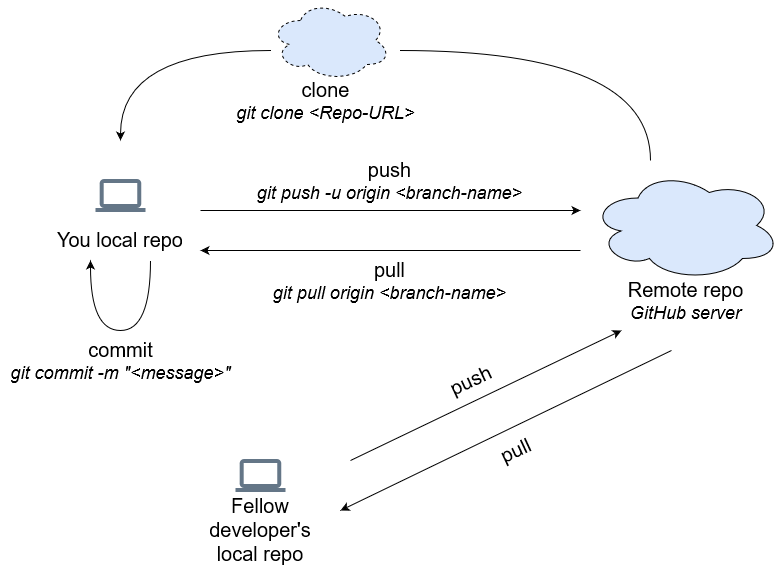

The diagram above was exported from draw.io. Its source (the exported page's mxGraphModel, read from the mxfile embedded in the PNG):
<mxGraphModel dx="1027" dy="555" grid="1" gridSize="10" guides="1" tooltips="1" connect="1" arrows="1" fold="1" page="1" pageScale="1" pageWidth="850" pageHeight="1100" math="0" shadow="0">
  <root>
    <mxCell id="0" />
    <mxCell id="1" parent="0" />
    <mxCell id="Xz4iD14PKn7Co7XorWvo-1" value="" style="ellipse;shape=cloud;whiteSpace=wrap;html=1;fillColor=#dae8fc;strokeColor=#000000;" vertex="1" parent="1">
      <mxGeometry x="590" y="200" width="190" height="110" as="geometry" />
    </mxCell>
    <mxCell id="Xz4iD14PKn7Co7XorWvo-9" value="" style="endArrow=classic;html=1;" edge="1" parent="1">
      <mxGeometry width="50" height="50" relative="1" as="geometry">
        <mxPoint x="200" y="240" as="sourcePoint" />
        <mxPoint x="580" y="240" as="targetPoint" />
      </mxGeometry>
    </mxCell>
    <mxCell id="Xz4iD14PKn7Co7XorWvo-11" value="&lt;div&gt;&lt;font style=&quot;font-size: 20px&quot;&gt;push&lt;/font&gt;&lt;/div&gt;&lt;div style=&quot;font-size: 18px&quot;&gt;&lt;font style=&quot;font-size: 18px&quot;&gt;&lt;i&gt;git push -u origin &amp;lt;branch-name&amp;gt;&lt;/i&gt;&lt;br&gt;&lt;/font&gt;&lt;/div&gt;" style="text;html=1;align=center;verticalAlign=middle;resizable=0;points=[];autosize=1;" vertex="1" parent="1">
      <mxGeometry x="249" y="190" width="280" height="40" as="geometry" />
    </mxCell>
    <mxCell id="Xz4iD14PKn7Co7XorWvo-12" value="" style="endArrow=classic;html=1;" edge="1" parent="1">
      <mxGeometry width="50" height="50" relative="1" as="geometry">
        <mxPoint x="580" y="280" as="sourcePoint" />
        <mxPoint x="200" y="280" as="targetPoint" />
      </mxGeometry>
    </mxCell>
    <mxCell id="Xz4iD14PKn7Co7XorWvo-16" value="&lt;div&gt;&lt;font style=&quot;font-size: 20px&quot;&gt;pull&lt;br&gt;&lt;/font&gt;&lt;/div&gt;&lt;div&gt;&lt;font size=&quot;1&quot;&gt;&lt;i style=&quot;font-size: 18px&quot;&gt;git pull origin &amp;lt;branch-name&amp;gt;&lt;/i&gt;&lt;/font&gt;&lt;br&gt;&lt;font style=&quot;font-size: 20px&quot;&gt;&lt;/font&gt;&lt;/div&gt;" style="text;html=1;align=center;verticalAlign=middle;resizable=0;points=[];autosize=1;" vertex="1" parent="1">
      <mxGeometry x="264" y="290" width="250" height="40" as="geometry" />
    </mxCell>
    <mxCell id="Xz4iD14PKn7Co7XorWvo-17" value="" style="endArrow=classic;html=1;edgeStyle=orthogonalEdgeStyle;curved=1;" edge="1" parent="1">
      <mxGeometry width="50" height="50" relative="1" as="geometry">
        <mxPoint x="150" y="290" as="sourcePoint" />
        <mxPoint x="90" y="290" as="targetPoint" />
        <Array as="points">
          <mxPoint x="150" y="360" />
          <mxPoint x="90" y="360" />
        </Array>
      </mxGeometry>
    </mxCell>
    <mxCell id="Xz4iD14PKn7Co7XorWvo-18" value="&lt;div&gt;&lt;font style=&quot;font-size: 20px&quot;&gt;commit&lt;br&gt;&lt;/font&gt;&lt;/div&gt;&lt;div&gt;&lt;font size=&quot;1&quot;&gt;&lt;i style=&quot;font-size: 18px&quot;&gt;git commit -m &quot;&amp;lt;message&amp;gt;&quot;&lt;/i&gt;&lt;/font&gt;&lt;br&gt;&lt;font style=&quot;font-size: 20px&quot;&gt;&lt;/font&gt;&lt;/div&gt;" style="text;html=1;align=center;verticalAlign=middle;resizable=0;points=[];autosize=1;" vertex="1" parent="1">
      <mxGeometry y="370" width="240" height="40" as="geometry" />
    </mxCell>
    <mxCell id="Xz4iD14PKn7Co7XorWvo-19" value="" style="ellipse;shape=cloud;whiteSpace=wrap;html=1;strokeWidth=1;dashed=1;fillColor=#dae8fc;strokeColor=#000000;" vertex="1" parent="1">
      <mxGeometry x="270" y="30" width="120" height="80" as="geometry" />
    </mxCell>
    <mxCell id="Xz4iD14PKn7Co7XorWvo-20" value="" style="endArrow=none;html=1;edgeStyle=orthogonalEdgeStyle;curved=1;" edge="1" parent="1">
      <mxGeometry width="50" height="50" relative="1" as="geometry">
        <mxPoint x="400" y="80" as="sourcePoint" />
        <mxPoint x="650" y="190" as="targetPoint" />
        <Array as="points">
          <mxPoint x="650" y="80" />
        </Array>
      </mxGeometry>
    </mxCell>
    <mxCell id="Xz4iD14PKn7Co7XorWvo-21" value="" style="endArrow=classic;html=1;edgeStyle=orthogonalEdgeStyle;curved=1;" edge="1" parent="1">
      <mxGeometry width="50" height="50" relative="1" as="geometry">
        <mxPoint x="270" y="80" as="sourcePoint" />
        <mxPoint x="120" y="170" as="targetPoint" />
      </mxGeometry>
    </mxCell>
    <mxCell id="Xz4iD14PKn7Co7XorWvo-22" value="&lt;div&gt;&lt;font style=&quot;font-size: 20px&quot;&gt;clone&lt;br&gt;&lt;/font&gt;&lt;/div&gt;&lt;div&gt;&lt;font size=&quot;1&quot;&gt;&lt;i style=&quot;font-size: 18px&quot;&gt;git clone &amp;lt;Repo-URL&amp;gt;&lt;/i&gt;&lt;/font&gt;&lt;br&gt;&lt;font style=&quot;font-size: 20px&quot;&gt;&lt;/font&gt;&lt;/div&gt;" style="text;html=1;align=center;verticalAlign=middle;resizable=0;points=[];autosize=1;" vertex="1" parent="1">
      <mxGeometry x="230" y="110" width="190" height="40" as="geometry" />
    </mxCell>
    <mxCell id="Xz4iD14PKn7Co7XorWvo-24" value="" style="endArrow=classic;html=1;" edge="1" parent="1">
      <mxGeometry width="50" height="50" relative="1" as="geometry">
        <mxPoint x="350" y="490" as="sourcePoint" />
        <mxPoint x="621" y="360" as="targetPoint" />
      </mxGeometry>
    </mxCell>
    <mxCell id="Xz4iD14PKn7Co7XorWvo-26" value="" style="endArrow=classic;html=1;" edge="1" parent="1">
      <mxGeometry width="50" height="50" relative="1" as="geometry">
        <mxPoint x="671" y="380" as="sourcePoint" />
        <mxPoint x="340" y="540" as="targetPoint" />
      </mxGeometry>
    </mxCell>
    <mxCell id="Xz4iD14PKn7Co7XorWvo-29" value="&lt;div&gt;&lt;font style=&quot;font-size: 20px&quot;&gt;Remote repo&lt;/font&gt;&lt;/div&gt;&lt;font size=&quot;1&quot;&gt;&lt;i style=&quot;font-size: 18px&quot;&gt;GitHub server&lt;/i&gt;&lt;/font&gt;" style="text;html=1;align=center;verticalAlign=middle;resizable=0;points=[];autosize=1;" vertex="1" parent="1">
      <mxGeometry x="620" y="310" width="130" height="40" as="geometry" />
    </mxCell>
    <mxCell id="Xz4iD14PKn7Co7XorWvo-32" value="&lt;div&gt;&lt;font style=&quot;font-size: 20px&quot;&gt;push&lt;/font&gt;&lt;/div&gt;" style="text;html=1;align=center;verticalAlign=middle;resizable=0;points=[];autosize=1;rotation=-25;" vertex="1" parent="1">
      <mxGeometry x="440" y="400" width="60" height="20" as="geometry" />
    </mxCell>
    <mxCell id="Xz4iD14PKn7Co7XorWvo-33" value="&lt;div&gt;&lt;font style=&quot;font-size: 20px&quot;&gt;pull&lt;br&gt;&lt;/font&gt;&lt;/div&gt;" style="text;html=1;align=center;verticalAlign=middle;resizable=0;points=[];autosize=1;rotation=-25;" vertex="1" parent="1">
      <mxGeometry x="490" y="470" width="50" height="20" as="geometry" />
    </mxCell>
    <mxCell id="Xz4iD14PKn7Co7XorWvo-38" value="You local repo&#10;" style="shadow=0;strokeWidth=1;rounded=0;absoluteArcSize=1;arcSize=2;labelPosition=center;verticalLabelPosition=middle;align=center;verticalAlign=bottom;spacingLeft=0;fontSize=20;whiteSpace=wrap;spacingBottom=2;dashed=1;fillColor=none;strokeColor=none;" vertex="1" parent="1">
      <mxGeometry x="55" y="190" width="130" height="120" as="geometry" />
    </mxCell>
    <mxCell id="Xz4iD14PKn7Co7XorWvo-39" value="" style="dashed=0;connectable=0;html=1;fillColor=#647687;strokeColor=#314354;shape=mxgraph.gcp2.laptop;part=1;fontColor=#ffffff;" vertex="1" parent="Xz4iD14PKn7Co7XorWvo-38">
      <mxGeometry x="0.5" width="50" height="33" relative="1" as="geometry">
        <mxPoint x="-25" y="18.5" as="offset" />
      </mxGeometry>
    </mxCell>
    <mxCell id="Xz4iD14PKn7Co7XorWvo-40" value="Fellow developer's local repo" style="shadow=0;strokeWidth=1;rounded=0;absoluteArcSize=1;arcSize=2;labelPosition=center;verticalLabelPosition=middle;align=center;verticalAlign=bottom;spacingLeft=0;fontSize=20;whiteSpace=wrap;spacingBottom=2;dashed=1;fillColor=none;strokeColor=none;" vertex="1" parent="1">
      <mxGeometry x="190" y="470" width="140" height="130" as="geometry" />
    </mxCell>
    <mxCell id="Xz4iD14PKn7Co7XorWvo-41" value="" style="dashed=0;connectable=0;html=1;fillColor=#647687;strokeColor=#314354;shape=mxgraph.gcp2.laptop;part=1;fontColor=#ffffff;" vertex="1" parent="Xz4iD14PKn7Co7XorWvo-40">
      <mxGeometry x="0.5" width="50" height="33" relative="1" as="geometry">
        <mxPoint x="-25" y="18.5" as="offset" />
      </mxGeometry>
    </mxCell>
  </root>
</mxGraphModel>